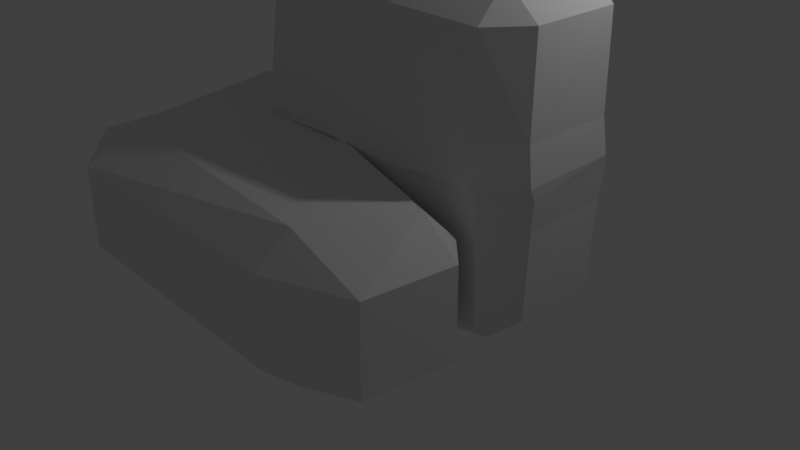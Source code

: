 # Source: organic_cubic4.blend  (saved by Blender 2.79.0; exported with 4.5.12 LTS)
import bpy
from mathutils import Matrix  # noqa: F401  (used for matrix-valued properties, if any)

bpy.ops.wm.read_factory_settings(use_empty=True)
scene = bpy.context.scene
scene.name = 'Scene'

# ---- collections
col_collection_1 = bpy.data.collections.new('Collection 1'); scene.collection.children.link(col_collection_1)

# ---- world
world_world = bpy.data.worlds.new('World'); scene.world = world_world
world_world.color = (0.05088, 0.05088, 0.05088)
world_world.use_sun_shadow = False
world_world.sun_shadow_jitter_overblur = 0.0
world_world.cycles.sampling_method = 'MANUAL'

# ---- cameras
cam_camera = bpy.data.cameras.new('Camera')
cam_camera.clip_end = 100.0
cam_camera.lens = 35.0
cam_camera.sensor_width = 32.0
cam_camera.sensor_height = 18.0
cam_camera.ortho_scale = 7.314
cam_camera.dof.focus_distance = 0.0
cam_camera.dof.aperture_fstop = 128.0

# ---- lights
light_lamp = bpy.data.lights.new('Lamp', 'POINT')
light_lamp.transmission_factor = 0.0
light_lamp.cutoff_distance = 30.0
light_lamp.energy = 100.0
light_lamp.shadow_buffer_clip_start = 1.001
light_lamp.shadow_soft_size = 0.1
light_lamp.shadow_maximum_resolution = 0.006
light_lamp.use_absolute_resolution = True

# ---- meshes
me_cube_001 = bpy.data.meshes.new('Cube.001')
me_cube_001.from_pydata([(-0.8893, -0.6069, -1.112), (-0.5461, -0.6143, -1.111), (-0.5572, -0.9694, -1.134), (-1.02, -0.5616, 0.8488), (-1.02, -0.5596, 0.858), (-0.6437, -0.9651, 0.8858), (-0.625, -0.985, 0.8537), (-1.242, 0.7191, -1.061), (-0.9928, 0.6088, -1.06), (-1.033, 0.9452, -0.7142), (-1.383, 0.9584, -0.6893), (-0.9958, 0.5985, 0.8111), (-1.041, 0.5941, 0.844), (-1.413, 0.9629, 0.8077), (-1.42, 0.982, 0.3988), (-1.03, 0.937, 0.4131), (1.417, -1.015, -0.6874), (1.042, -1.018, -0.7172), (0.6246, -1.013, -1.094), (0.9874, -0.9139, -1.058), (0.5891, -0.9915, 0.8484), (1.015, -0.9873, 0.4267), (1.448, -1.015, 0.4125), (1.403, -1.027, 0.8222), (0.6489, -1.03, 0.8838), (1.391, 1.038, -0.626), (1.232, 1.241, -0.9877), (1.027, 1.387, -0.6225), (1.423, 1.021, 0.4218), (1.045, 1.403, 0.4161), (1.053, 1.394, 0.8188), (1.404, 1.001, 0.8037), (-1.354, 0.4979, -1.108), (-1.391, 0.9716, -0.6698), (-1.022, 0.9638, -0.6995), (-1.03, 0.584, -1.091), (-0.9589, -0.6345, -1.141), (-0.6228, -1.002, -1.162), (-0.6903, -0.7321, -1.147), (-0.9464, -0.587, 0.883), (-0.6554, -0.6839, 0.8975), (-0.6249, -0.945, 0.8994), (-1.319, 0.4898, 0.7993), (-0.9882, 0.581, 0.8341), (-0.9883, 0.938, 0.4625), (-1.371, 0.9405, 0.4416), (0.6055, -1.005, 0.8624), (0.9442, -1.079, 0.8655), (1.399, -1.045, 0.4553), (1.051, -1.002, 0.4565), (1.437, -1.058, -0.6479), (0.9749, -1.102, -1.051), (0.6421, -1.056, -1.111), (1.092, -1.035, -0.7058), (0.9449, 2.572, 0.9446), (0.2175, 2.909, 0.9727), (0.1819, 2.888, 1.346), (0.892, 2.541, 1.341), (-2.502, 1.03, 0.921), (-2.482, 1.016, 1.3), (-2.839, 1.417, 1.322), (-2.828, 1.436, 0.9525), (1.465, 1.055, 1.291), (1.449, 1.019, 0.8839), (1.073, 1.42, 0.921), (1.042, 1.457, 1.325), (-2.811, 2.525, 1.336), (-2.042, 2.92, 1.336), (-2.058, 2.93, 0.9508), (-2.794, 2.571, 0.9463), (-1.381, 0.9616, 0.8942), (-1.018, 0.5493, 0.8837), (-1.031, 0.5426, 1.342), (-1.418, 0.9326, 1.335), (1.353, -1.01, 0.97), (1.343, -0.9718, 1.357), (0.5637, -0.9717, 1.371), (0.5901, -1.012, 0.9795), (0.1279, 2.8, -0.6542), (0.813, 2.461, -0.6479), (0.2304, 2.403, -1.023), (0.1688, 2.875, 0.4141), (0.2441, 2.907, 0.8442), (0.9578, 2.549, 0.8232), (0.9104, 2.492, 0.4), (-2.539, 1.009, 0.824), (-2.858, 1.397, 0.8212), (-2.824, 1.382, 0.4026), (-2.468, 1.021, 0.4164), (-2.421, 1.115, -0.6572), (-2.786, 1.45, -0.6564), (-2.37, 1.44, -1.021), (-2.435, 0.8658, -0.6619), (-2.399, 0.1741, -1.041), (-2.8, 0.1545, -0.6647), (-0.9819, -0.6128, 0.9222), (-0.6022, -1.015, 0.9318), (-0.567, -0.9794, 1.367), (-0.9576, -0.5712, 1.38), (2.515, 0.947, 1.286), (2.889, 0.4941, 1.344), (2.937, 0.525, 0.9376), (2.546, 0.9444, 0.8994), (-2.413, 0.8611, 0.4003), (-2.777, 0.1605, 0.3926), (-2.359, 0.1831, 0.725), (-1.677, -2.848, -0.6424), (-2.67, -2.123, -0.6466), (-1.734, -2.165, -1.013), (-1.655, -2.838, 0.3829), (-1.69, -2.16, 0.731), (-2.635, -2.115, 0.4005), (-2.078, 2.861, 0.395), (-2.837, 2.449, 0.3807), (-2.824, 2.506, 0.8072), (-2.062, 2.881, 0.817), (-2.081, 2.817, -0.6654), (-2.094, 2.474, -1.032), (-2.779, 2.46, -0.6719), (2.524, 0.9479, 0.8066), (2.921, 0.5717, 0.8083), (2.886, 0.5451, 0.4156), (2.501, 0.9373, 0.4123), (2.491, 0.8919, -0.6206), (2.852, 0.5356, -0.5969), (2.467, 0.5915, -0.9592), (2.448, -0.5641, -0.9716), (2.844, -0.5173, -0.6145), (2.536, -0.8932, -0.6421), (2.559, -0.9992, 0.8085), (2.557, -0.969, 0.4135), (2.889, -0.5415, 0.3996), (2.926, -0.5688, 0.7712), (2.452, -1.115, 0.3971), (2.334, -1.446, 0.7635), (2.816, -1.462, 0.3906), (2.485, -1.108, -0.6644), (2.817, -1.451, -0.6709), (2.37, -1.431, -1.009), (1.724, -2.508, 0.7362), (1.67, -2.88, 0.3693), (2.685, -2.519, 0.3854), (1.665, -2.885, -0.6595), (1.729, -2.5, -1.01), (2.664, -2.516, -0.6629), (2.877, -0.6308, 1.328), (2.459, -1.022, 1.331), (2.52, -1.042, 0.9505), (2.932, -0.6405, 0.9043), (2.488, 0.9195, 2.386), (2.467, 0.6329, 2.755), (2.831, 0.5405, 2.411), (1.426, 1.061, 2.387), (1.057, 1.417, 2.391), (1.268, 1.273, 2.751), (-2.762, 2.485, 2.432), (-2.074, 2.503, 2.793), (-2.036, 2.84, 2.415), (-2.795, 1.444, 2.405), (-2.457, 1.098, 2.389), (-2.373, 1.413, 2.771), (2.799, -0.526, 2.379), (2.39, -0.5079, 2.722), (2.427, -0.8978, 2.36), (0.1963, 2.818, 2.394), (0.2669, 2.448, 2.761), (0.8454, 2.489, 2.397), (0.6402, -0.9248, 2.449), (1.323, -0.9298, 2.415), (0.9685, -0.802, 2.758), (-0.5009, -0.8741, 2.473), (-0.5401, -0.4993, 2.79), (-0.8865, -0.4993, 2.474), (-1.068, 0.6003, 2.44), (-1.279, 0.7343, 2.78), (-1.43, 0.9434, 2.434)], [], [(85, 13, 70, 58), (10, 14, 88, 89), (66, 60, 158, 155), (23, 129, 147, 74), (2, 18, 52, 37), (25, 28, 122, 123), (114, 86, 61, 69), (4, 11, 43, 39), (6, 24, 77, 96), (12, 3, 95, 71), (7, 91, 117, 80, 26, 125, 126, 19, 1), (124, 121, 131, 127), (17, 21, 49, 53), (72, 98, 172, 173), (15, 9, 34, 44), (51, 138, 143, 108, 93, 32, 38), (22, 16, 128, 130), (30, 83, 54, 64), (106, 142, 140, 109), (56, 67, 157, 164), (78, 116, 112, 81), (94, 107, 111, 104), (119, 31, 63, 102), (45, 33, 92, 103), (97, 76, 167, 170), (75, 146, 163, 168), (139, 134, 47, 40, 42, 105, 110), (145, 100, 151, 161), (59, 73, 175, 159), (137, 135, 141, 144), (154, 165, 156, 160, 174, 171, 169, 162, 150), (50, 48, 133, 136), (82, 115, 68, 55), (20, 5, 41, 46), (99, 62, 152, 149), (90, 87, 113, 118), (29, 27, 79, 84), (132, 120, 101, 148), (65, 57, 166, 153), (0, 1, 2), (3, 4, 5, 6), (7, 8, 9, 10), (11, 12, 13, 14, 15), (16, 17, 18, 19), (20, 21, 22, 23, 24), (25, 26, 27), (28, 29, 30, 31), (32, 33, 34, 35), (36, 37, 38), (39, 40, 41), (42, 43, 44, 45), (46, 47, 48, 49), (50, 51, 52, 53), (54, 55, 56, 57), (58, 59, 60, 61), (62, 63, 64, 65), (66, 67, 68, 69), (70, 71, 72, 73), (74, 75, 76, 77), (78, 79, 80), (81, 82, 83, 84), (85, 86, 87, 88), (89, 90, 91), (92, 93, 94), (95, 96, 97, 98), (99, 100, 101, 102), (103, 104, 105), (106, 107, 108), (109, 110, 111), (112, 113, 114, 115), (116, 117, 118), (119, 120, 121, 122), (123, 124, 125), (126, 127, 128), (129, 130, 131, 132), (133, 134, 135), (136, 137, 138), (139, 140, 141), (142, 143, 144), (145, 146, 147, 148), (149, 150, 151), (152, 153, 154), (155, 156, 157), (158, 159, 160), (161, 162, 163), (164, 165, 166), (167, 168, 169), (170, 171, 172), (173, 174, 175), (7, 1, 0, 8), (20, 46, 49, 21), (3, 12, 11, 4), (14, 10, 9, 15), (102, 63, 62, 99), (12, 71, 70, 13), (28, 25, 27, 29), (61, 86, 85, 58), (30, 64, 63, 31), (21, 17, 16, 22), (1, 19, 18, 2), (24, 6, 5, 20), (35, 36, 38, 32), (81, 112, 115, 82), (39, 43, 42, 40), (44, 34, 33, 45), (48, 50, 53, 49), (37, 52, 51, 38), (46, 41, 40, 47), (52, 18, 17, 53), (8, 35, 34, 9), (43, 11, 15, 44), (36, 0, 2, 37), (41, 5, 4, 39), (101, 120, 119, 102), (23, 74, 77, 24), (69, 61, 60, 66), (100, 145, 148, 101), (95, 3, 6, 96), (147, 129, 132, 148), (68, 115, 114, 69), (82, 55, 54, 83), (149, 152, 154, 150), (55, 68, 67, 56), (76, 97, 96, 77), (84, 79, 78, 81), (29, 84, 83, 30), (155, 158, 160, 156), (150, 162, 161, 151), (26, 80, 79, 27), (87, 90, 89, 88), (98, 72, 71, 95), (164, 157, 156, 165), (146, 75, 74, 147), (103, 92, 94, 104), (106, 109, 111, 107), (104, 111, 110, 105), (107, 94, 93, 108), (112, 116, 118, 113), (113, 87, 86, 114), (117, 91, 90, 118), (88, 14, 13, 85), (91, 7, 10, 89), (139, 110, 109, 140), (64, 54, 57, 65), (45, 103, 105, 42), (169, 171, 170, 167), (171, 174, 173, 172), (116, 78, 80, 117), (32, 93, 92, 33), (121, 124, 123, 122), (126, 125, 124, 127), (120, 132, 131, 121), (130, 128, 127, 131), (135, 137, 136, 133), (140, 142, 144, 141), (141, 135, 134, 139), (143, 138, 137, 144), (19, 126, 128, 16), (129, 23, 22, 130), (58, 70, 73, 59), (133, 48, 47, 134), (25, 123, 125, 26), (138, 51, 50, 136), (108, 143, 142, 106), (122, 28, 31, 119), (162, 169, 168, 163), (153, 166, 165, 154), (159, 175, 174, 160), (56, 164, 166, 57), (152, 62, 65, 153), (99, 149, 151, 100), (163, 146, 145, 161), (75, 168, 167, 76), (172, 98, 97, 170), (175, 73, 72, 173), (158, 60, 59, 159), (157, 67, 66, 155), (8, 0, 36, 35)])
me_cube_001.use_remesh_preserve_volume = False
me_cube_001.use_remesh_preserve_attributes = False
me_cube_001.use_mirror_vertex_groups = False
me_cube_001.update()

# ---- objects
ob_cube = bpy.data.objects.new('Cube', me_cube_001)
ob_lamp = bpy.data.objects.new('Lamp', light_lamp)
ob_camera = bpy.data.objects.new('Camera', cam_camera)

# ---- transforms, parenting, visibility, modifiers, constraints
ob_cube.location = (0.03455, 0.04203, 1.142)
ob_cube.lineart.crease_threshold = 0.0
ob_lamp.location = (4.076, 1.005, 5.904)
ob_lamp.rotation_euler = (0.6503, 0.05522, 1.866)
ob_lamp.lock_rotations_4d = False
ob_lamp.empty_display_type = 'ARROWS'
ob_lamp.color = (0.0, 0.0, 0.0, 0.0)
ob_lamp.lineart.crease_threshold = 0.0
ob_camera.location = (7.481, -6.508, 5.344)
ob_camera.rotation_euler = (1.109, 0.0, 0.8149)
ob_camera.lock_rotations_4d = False
ob_camera.empty_display_type = 'ARROWS'
ob_camera.color = (0.0, 0.0, 0.0, 0.0)
ob_camera.display_type = 'WIRE'
ob_camera.lineart.crease_threshold = 0.0

# ---- collection membership
col_collection_1.objects.link(ob_cube)
col_collection_1.objects.link(ob_lamp)
col_collection_1.objects.link(ob_camera)

# ---- scene / render settings (as saved in the file)
scene.camera = ob_camera
scene.frame_start = 1; scene.frame_end = 250; scene.frame_set(1)
scene.render.engine = 'BLENDER_EEVEE_NEXT'
scene.render.resolution_percentage = 50
scene.render.dither_intensity = 0.0
scene.cycles.use_denoising = False
scene.cycles.samples = 128
scene.cycles.sampling_pattern = 'TABULATED_SOBOL'
scene.cycles.use_adaptive_sampling = False
scene.cycles.use_light_tree = False
scene.cycles.blur_glossy = 0.0
scene.cycles.sample_clamp_indirect = 0.0
scene.view_settings.view_transform = 'Standard'
bpy.context.view_layer.update()
